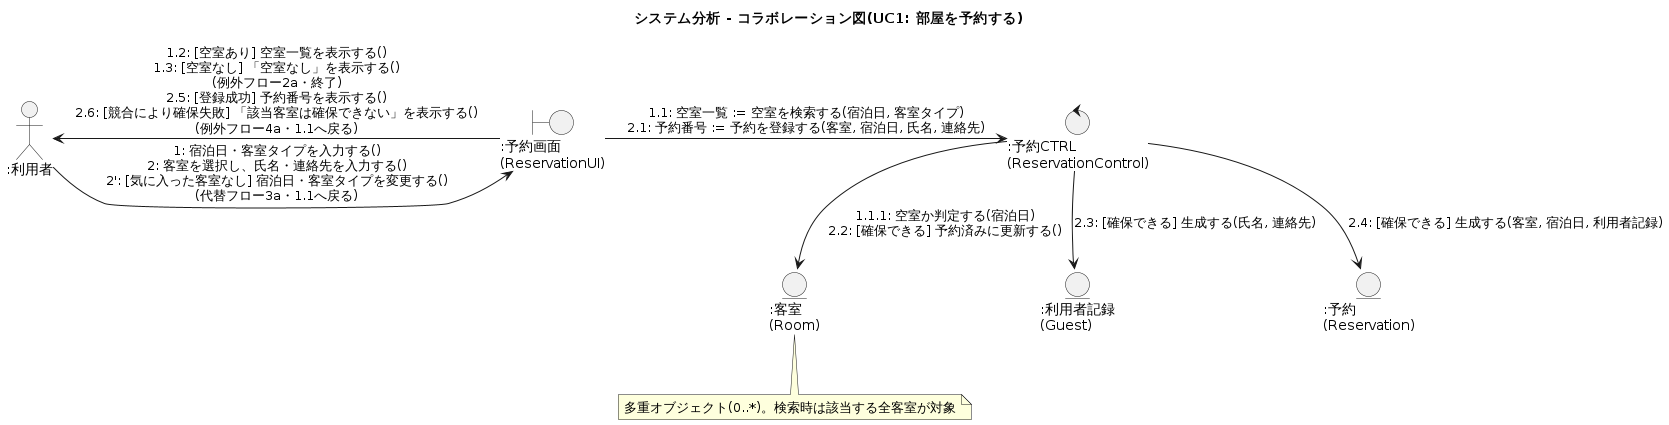

The diagram above was rendered by PlantUML. Its source (embedded in the PNG):
@startuml 08a_collaboration_uc1_reserve
title システム分析 - コラボレーション図(UC1: 部屋を予約する)

actor ":利用者" as Guest
boundary ":予約画面\n(ReservationUI)" as UI
control ":予約CTRL\n(ReservationControl)" as Ctrl
entity ":客室\n(Room)" as Room
entity ":利用者記録\n(Guest)" as GuestRec
entity ":予約\n(Reservation)" as Rsv

Guest -right-> UI : 1: 宿泊日・客室タイプを入力する()\n2: 客室を選択し、氏名・連絡先を入力する()\n2': [気に入った客室なし] 宿泊日・客室タイプを変更する()\n(代替フロー3a・1.1へ戻る)
UI -left-> Guest : 1.2: [空室あり] 空室一覧を表示する()\n1.3: [空室なし] 「空室なし」を表示する()\n(例外フロー2a・終了)\n2.5: [登録成功] 予約番号を表示する()\n2.6: [競合により確保失敗] 「該当客室は確保できない」を表示する()\n(例外フロー4a・1.1へ戻る)
UI -right-> Ctrl : 1.1: 空室一覧 := 空室を検索する(宿泊日, 客室タイプ)\n2.1: 予約番号 := 予約を登録する(客室, 宿泊日, 氏名, 連絡先)
Ctrl -down-> Room : 1.1.1: 空室か判定する(宿泊日)\n2.2: [確保できる] 予約済みに更新する()
Ctrl -down-> GuestRec : 2.3: [確保できる] 生成する(氏名, 連絡先)
Ctrl -down-> Rsv : 2.4: [確保できる] 生成する(客室, 宿泊日, 利用者記録)

note bottom of Room : 多重オブジェクト(0..*)。検索時は該当する全客室が対象

@enduml